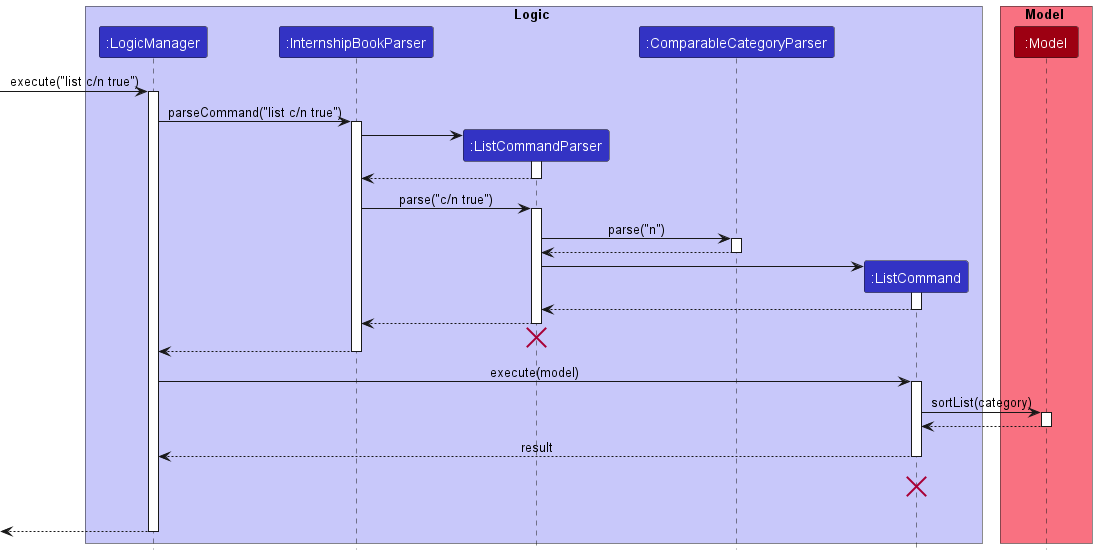

The diagram above was rendered by PlantUML. Its source (embedded in the PNG):
@startuml
!include style.puml

box Logic LOGIC_COLOR_T1
participant ":LogicManager" as LogicManager LOGIC_COLOR
participant ":InternshipBookParser" as InternshipBookParser LOGIC_COLOR
participant ":ListCommandParser" as ListCommandParser LOGIC_COLOR
participant ":ComparableCategoryParser" as ComparableCategoryParser LOGIC_COLOR
participant ":ListCommand" as ListCommand LOGIC_COLOR
end box

box Model MODEL_COLOR_T1
participant ":Model" as Model MODEL_COLOR
end box

[-> LogicManager : execute("list c/n true")
activate LogicManager

LogicManager -> InternshipBookParser : parseCommand("list c/n true")
activate InternshipBookParser

create ListCommandParser
InternshipBookParser -> ListCommandParser
activate ListCommandParser

ListCommandParser --> InternshipBookParser
deactivate ListCommandParser

InternshipBookParser -> ListCommandParser : parse("c/n true")
activate ListCommandParser

ListCommandParser -> ComparableCategoryParser : parse("n")
activate ComparableCategoryParser

ComparableCategoryParser --> ListCommandParser
deactivate ComparableCategoryParser

create ListCommand
ListCommandParser -> ListCommand
activate ListCommand

ListCommand --> ListCommandParser
deactivate ListCommand

ListCommandParser --> InternshipBookParser
deactivate ListCommandParser
ListCommandParser -[hidden]-> InternshipBookParser
destroy ListCommandParser

InternshipBookParser --> LogicManager :
deactivate InternshipBookParser

LogicManager -> ListCommand : execute(model)
activate ListCommand

ListCommand -> Model : sortList(category)
activate Model

Model --> ListCommand
deactivate Model

ListCommand --> LogicManager : result
deactivate ListCommand
ListCommand -[hidden]-> LogicManager : result
destroy ListCommand

ListCommand -[hidden]-> LogicManager : result


[<--LogicManager
deactivate LogicManager
@enduml